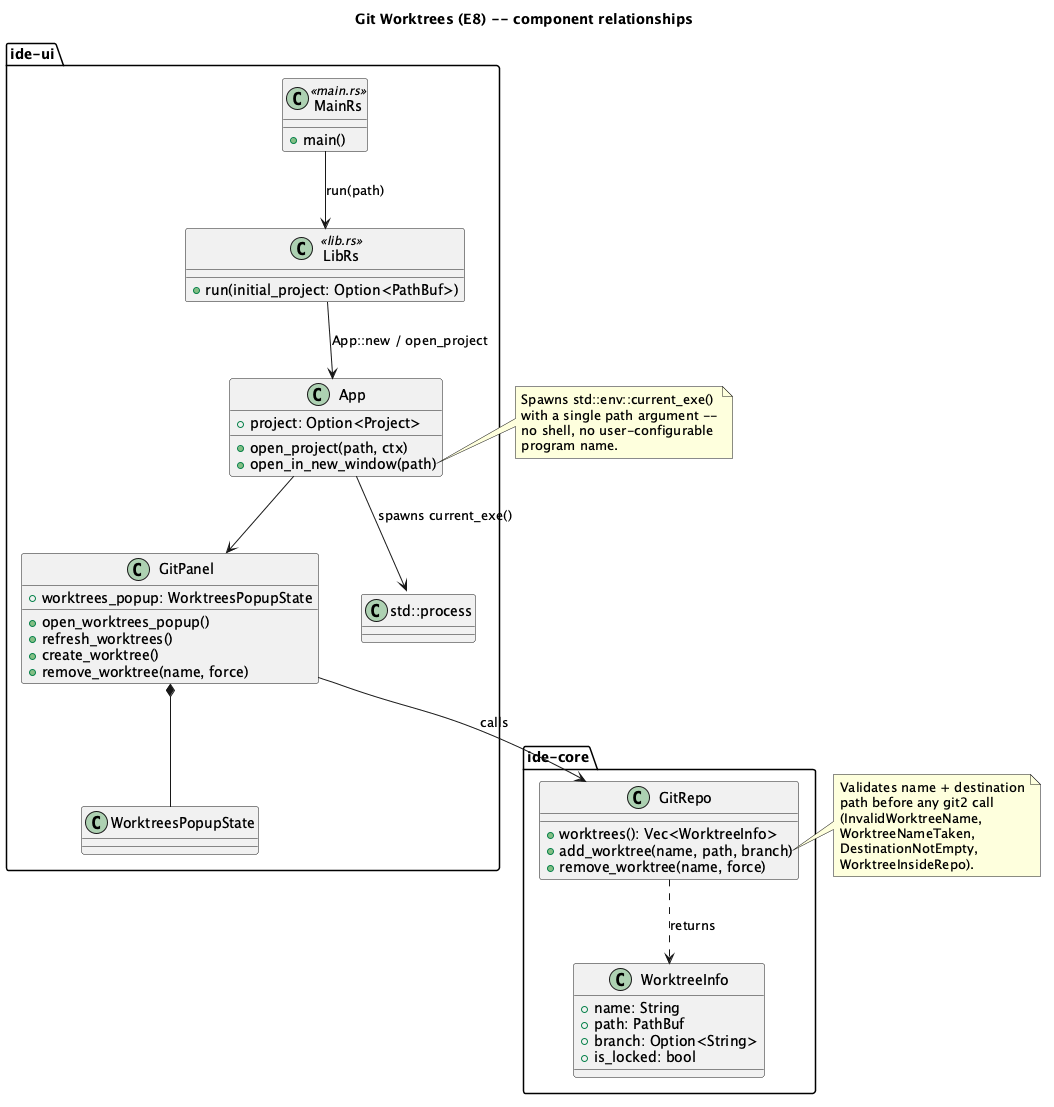

The diagram above was rendered by PlantUML. Its source (embedded in the PNG):
@startuml git-worktrees-component
title Git Worktrees (E8) -- component relationships

package "ide-core" {
  class GitRepo {
    +worktrees(): Vec<WorktreeInfo>
    +add_worktree(name, path, branch)
    +remove_worktree(name, force)
  }
  class WorktreeInfo {
    +name: String
    +path: PathBuf
    +branch: Option<String>
    +is_locked: bool
  }
  GitRepo ..> WorktreeInfo : returns
}

package "ide-ui" {
  class GitPanel {
    +worktrees_popup: WorktreesPopupState
    +open_worktrees_popup()
    +refresh_worktrees()
    +create_worktree()
    +remove_worktree(name, force)
  }
  class WorktreesPopupState
  class App {
    +project: Option<Project>
    +open_project(path, ctx)
    +open_in_new_window(path)
  }
  class MainRs <<main.rs>> {
    +main()
  }
  class LibRs <<lib.rs>> {
    +run(initial_project: Option<PathBuf>)
  }

  GitPanel *-- WorktreesPopupState
  GitPanel --> GitRepo : calls
  App --> GitPanel
  App --> "std::process::Command" : spawns current_exe()
  MainRs --> LibRs : run(path)
  LibRs --> App : App::new / open_project
}

note right of App::open_in_new_window
  Spawns std::env::current_exe()
  with a single path argument --
  no shell, no user-configurable
  program name.
end note

note right of GitRepo::add_worktree
  Validates name + destination
  path before any git2 call
  (InvalidWorktreeName,
  WorktreeNameTaken,
  DestinationNotEmpty,
  WorktreeInsideRepo).
end note

@enduml